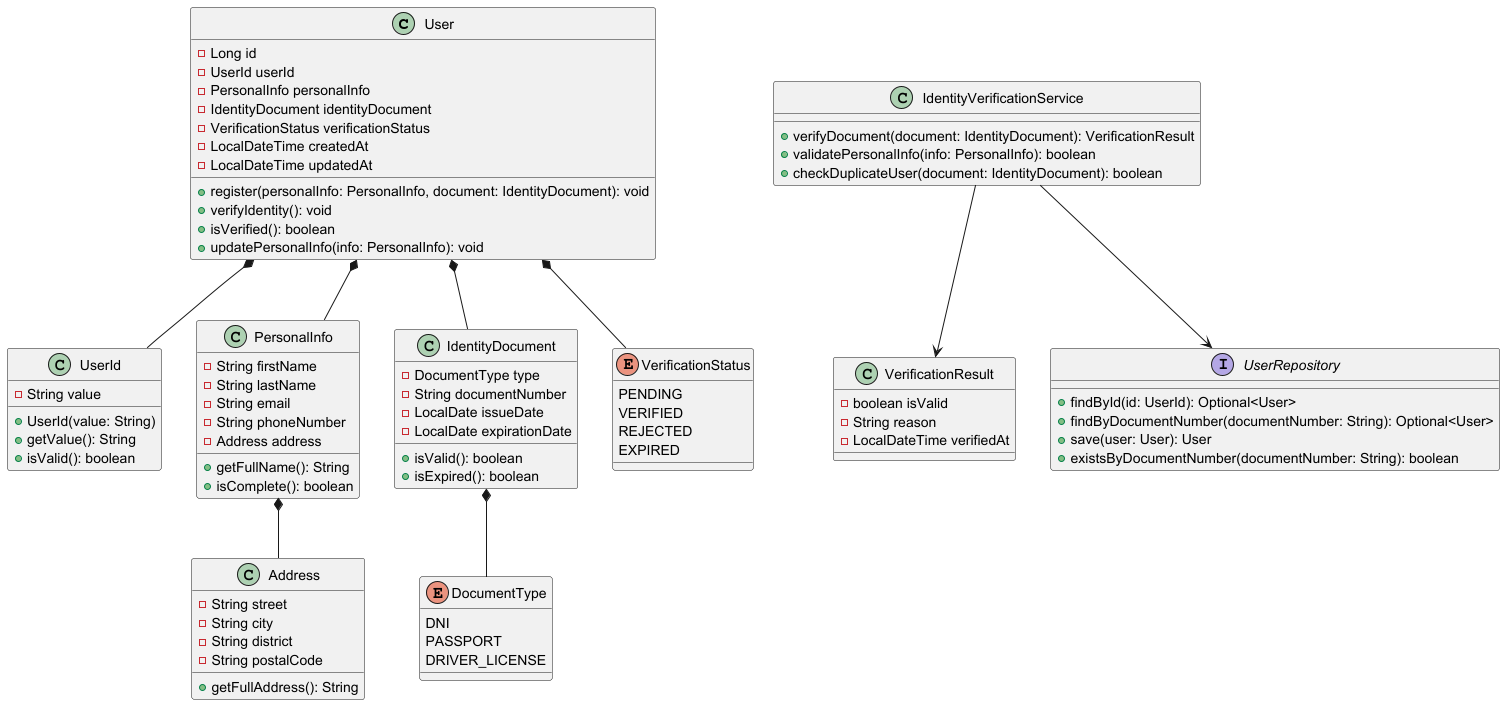

The diagram above was rendered by PlantUML. Its source (embedded in the PNG):
@startuml UserIdentification_Domain_Class_Diagram

class User {
    -Long id
    -UserId userId
    -PersonalInfo personalInfo
    -IdentityDocument identityDocument
    -VerificationStatus verificationStatus
    -LocalDateTime createdAt
    -LocalDateTime updatedAt
    +register(personalInfo: PersonalInfo, document: IdentityDocument): void
    +verifyIdentity(): void
    +isVerified(): boolean
    +updatePersonalInfo(info: PersonalInfo): void
}

class UserId {
    -String value
    +UserId(value: String)
    +getValue(): String
    +isValid(): boolean
}

class PersonalInfo {
    -String firstName
    -String lastName
    -String email
    -String phoneNumber
    -Address address
    +getFullName(): String
    +isComplete(): boolean
}

class IdentityDocument {
    -DocumentType type
    -String documentNumber
    -LocalDate issueDate
    -LocalDate expirationDate
    +isValid(): boolean
    +isExpired(): boolean
}

class Address {
    -String street
    -String city
    -String district
    -String postalCode
    +getFullAddress(): String
}

enum DocumentType {
    DNI
    PASSPORT
    DRIVER_LICENSE
}

enum VerificationStatus {
    PENDING
    VERIFIED
    REJECTED
    EXPIRED
}

class IdentityVerificationService {
    +verifyDocument(document: IdentityDocument): VerificationResult
    +validatePersonalInfo(info: PersonalInfo): boolean
    +checkDuplicateUser(document: IdentityDocument): boolean
}

class VerificationResult {
    -boolean isValid
    -String reason
    -LocalDateTime verifiedAt
}

interface UserRepository {
    +findById(id: UserId): Optional<User>
    +findByDocumentNumber(documentNumber: String): Optional<User>
    +save(user: User): User
    +existsByDocumentNumber(documentNumber: String): boolean
}

User *-- UserId
User *-- PersonalInfo
User *-- IdentityDocument
User *-- VerificationStatus
PersonalInfo *-- Address
IdentityDocument *-- DocumentType
IdentityVerificationService --> VerificationResult
IdentityVerificationService --> UserRepository

@enduml